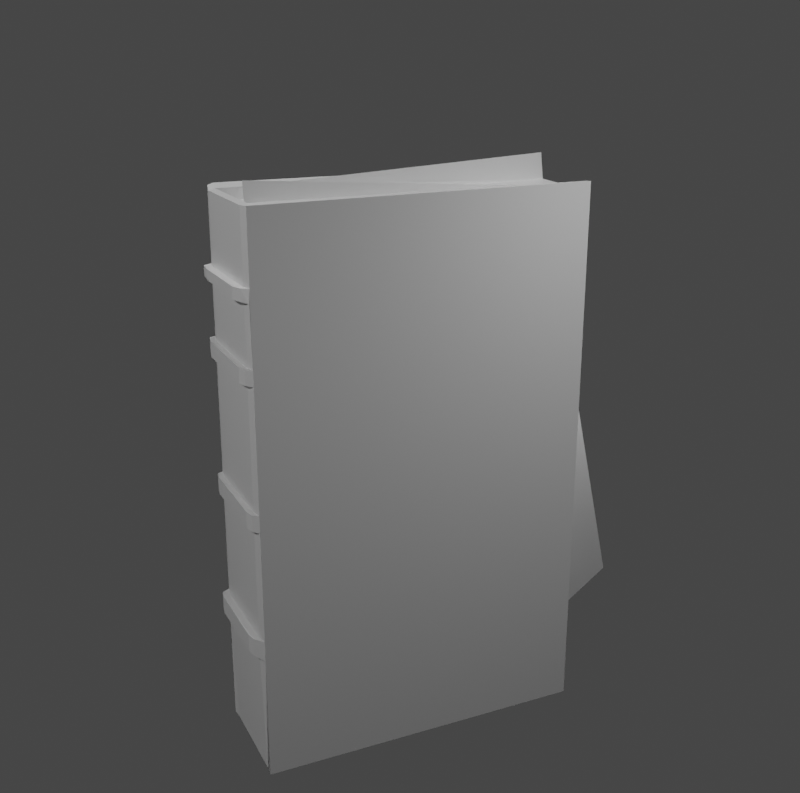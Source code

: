 # Source: closed_book1.blend  (saved by Blender 2.83.19; exported with 4.5.12 LTS)
import bpy
from mathutils import Matrix  # noqa: F401  (used for matrix-valued properties, if any)

bpy.ops.wm.read_factory_settings(use_empty=True)
scene = bpy.context.scene
scene.name = 'Scene'

# ---- collections
col_collection = bpy.data.collections.new('Collection'); scene.collection.children.link(col_collection)

# ---- materials (node trees are filled in below, after node groups)
mat_material = bpy.data.materials.new('Material')
mat_material.alpha_threshold = 0.0
mat_material.use_transparent_shadow = False
mat_material.line_color = (0.0, 0.0, 0.0, 1.0)

# ---- material node trees
mat_material.use_nodes = True; mat_material.node_tree.nodes.clear()
_N = mat_material.node_tree.nodes; _L = mat_material.node_tree.links
n0 = _N.new('ShaderNodeOutputMaterial'); n0.name = 'Material Output'; n0.location = (300, 300)
n1 = _N.new('ShaderNodeBsdfPrincipled'); n1.name = 'Principled BSDF'; n1.location = (10, 300)
n1.distribution = 'GGX'
n1.subsurface_method = 'BURLEY'
n1.inputs[2].default_value = 0.4
n1.inputs[3].default_value = 1.45
n1.inputs[27].default_value = (0.0, 0.0, 0.0, 1.0)
n1.inputs[28].default_value = 1.0
_L.new(n1.outputs[0], n0.inputs[0])
n0.is_active_output = True

# ---- world
world_world = bpy.data.worlds.new('World'); scene.world = world_world
world_world.use_nodes = True; world_world.node_tree.nodes.clear()
_N = world_world.node_tree.nodes; _L = world_world.node_tree.links
n0 = _N.new('ShaderNodeOutputWorld'); n0.name = 'World Output'; n0.location = (300, 300)
n1 = _N.new('ShaderNodeBackground'); n1.name = 'Background'; n1.location = (10, 300)
n1.inputs[0].default_value = (0.05088, 0.05088, 0.05088, 1.0)
_L.new(n1.outputs[0], n0.inputs[0])
n0.is_active_output = True
world_world.color = (0.05088, 0.05088, 0.05088)
world_world.use_sun_shadow = False
world_world.sun_shadow_jitter_overblur = 0.0

# ---- cameras
cam_camera = bpy.data.cameras.new('Camera')
cam_camera.clip_end = 100.0
cam_camera.ortho_scale = 7.314

# ---- lights
light_light = bpy.data.lights.new('Light', 'POINT')
light_light.transmission_factor = 0.0
light_light.energy = 1000.0
light_light.shadow_soft_size = 0.1
light_light.shadow_maximum_resolution = 0.006
light_light.use_absolute_resolution = True
light_area = bpy.data.lights.new('Area', 'AREA')
light_area.transmission_factor = 0.0
light_area.energy = 39.27
light_area.shadow_soft_size = 1.0
light_area.shadow_maximum_resolution = 0.006
light_area.use_absolute_resolution = True
light_area.size = 1.0
light_area.size_y = 1.0
light_point = bpy.data.lights.new('Point', 'POINT')
light_point.transmission_factor = 0.0
light_point.shadow_soft_size = 0.25
light_point.shadow_maximum_resolution = 0.006
light_point.use_absolute_resolution = True
light_point_001 = bpy.data.lights.new('Point.001', 'POINT')
light_point_001.transmission_factor = 0.0
light_point_001.shadow_soft_size = 0.25
light_point_001.shadow_maximum_resolution = 0.006
light_point_001.use_absolute_resolution = True
light_point_002 = bpy.data.lights.new('Point.002', 'POINT')
light_point_002.transmission_factor = 0.0
light_point_002.shadow_soft_size = 0.25
light_point_002.shadow_maximum_resolution = 0.006
light_point_002.use_absolute_resolution = True
light_point_003 = bpy.data.lights.new('Point.003', 'POINT')
light_point_003.transmission_factor = 0.0
light_point_003.shadow_soft_size = 0.25
light_point_003.shadow_maximum_resolution = 0.006
light_point_003.use_absolute_resolution = True
light_point_004 = bpy.data.lights.new('Point.004', 'POINT')
light_point_004.transmission_factor = 0.0
light_point_004.shadow_soft_size = 0.25
light_point_004.shadow_maximum_resolution = 0.006
light_point_004.use_absolute_resolution = True
light_sun = bpy.data.lights.new('Sun', 'SUN')
light_sun.transmission_factor = 0.0
light_sun.energy = 1.0
light_sun.shadow_soft_size = 0.125

# ---- meshes
me_cube = bpy.data.meshes.new('Cube')
me_cube.from_pydata([(7.1, 1.0, 1.0), (7.091, 1.018, -0.9998), (7.1, -1.0, 1.0), (7.09, -0.9881, -0.9903), (5.1, 1.0, 1.0), (5.109, 1.018, -0.9998), (5.1, -1.0, 1.0), (5.1, -1.0, -1.0), (5.1, -1.0, -1.0), (5.1, -1.0, 1.0), (7.1, -1.0, 1.0), (5.14, -0.9525, -0.9302), (5.123, -0.9693, 0.9724), (7.077, -0.9693, 0.9724), (7.082, 0.9819, 0.9732), (5.118, 0.9819, 0.9732), (5.426, 0.918, -0.9948), (7.32, 0.9854, 1.002), (7.32, 0.9854, -1.002), (7.243, -1.002, 1.002), (7.243, -1.002, -1.002), (4.867, 0.9869, -1.013), (4.976, -1.013, -1.013), (4.976, -1.013, 1.013), (4.867, 0.9869, 1.013), (7.077, -0.9693, 0.9724), (5.123, -0.9693, 0.9724), (7.082, 0.9819, 0.9732), (7.184, -0.9536, -0.935), (6.809, 0.911, -0.9978), (7.082, 1.037, 0.9944), (7.298, 1.023, 0.9965), (7.298, 1.023, -1.002), (4.889, 1.024, 1.007), (4.896, 1.023, -1.002), (5.118, 1.037, 0.9944), (4.889, 1.024, 0.7468), (5.118, 1.037, 0.7458), (7.298, 1.023, 0.7459), (7.082, 1.037, 0.7443), (4.889, 1.024, 0.4942), (5.118, 1.037, 0.4879), (4.889, 1.024, -0.005965), (5.118, 1.037, -0.00589), (4.889, 1.024, -0.4735), (5.118, 1.037, -0.4753), (4.889, 1.024, -0.5499), (5.118, 1.037, -0.5507), (4.889, 1.024, -0.07549), (5.118, 1.037, -0.07454), (4.889, 1.024, 0.4359), (5.118, 1.037, 0.4304), (4.889, 1.024, 0.7085), (5.118, 1.037, 0.708), (7.303, 1.03, 0.6995), (7.082, 1.037, 0.698), (7.298, 1.023, 0.4857), (7.082, 1.037, 0.4846), (7.298, 1.023, 0.4303), (7.082, 1.037, 0.4293), (7.298, 1.023, -0.00673), (7.082, 1.037, -0.006739), (7.298, 1.023, -0.06997), (7.082, 1.037, -0.06984), (7.298, 1.023, -0.4722), (7.082, 1.037, -0.4712), (7.298, 1.023, -0.5471), (7.082, 1.037, -0.546), (7.432, 0.9459, 0.9627), (7.432, 0.9459, -0.9627), (7.358, -0.9634, 0.9627), (7.358, -0.9634, -0.9627), (4.732, 0.959, -0.9852), (4.838, -0.9862, -0.9852), (4.838, -0.9862, 0.9852), (4.732, 0.959, 0.9852), (6.891, 1.079, 0.701), (6.891, 1.079, 0.7425), (5.286, 1.085, 0.745), (5.286, 1.085, 0.7078), (4.957, 1.073, 0.7442), (4.957, 1.073, 0.7094), (7.173, 1.061, 0.7442), (7.173, 1.061, 0.702), (4.913, 1.058, 0.4924), (5.128, 1.071, 0.4865), (4.913, 1.058, 0.4377), (5.128, 1.071, 0.4325), (6.973, 1.071, 0.4326), (6.973, 1.071, 0.4845), (7.176, 1.057, 0.4855), (7.176, 1.057, 0.4335), (4.923, 1.056, -0.007806), (5.137, 1.068, -0.007736), (4.923, 1.056, -0.07274), (5.137, 1.068, -0.07185), (6.971, 1.068, -0.06803), (6.971, 1.068, -0.009095), (7.173, 1.055, -0.009087), (7.173, 1.055, -0.06815), (4.967, 1.07, -0.4768), (5.169, 1.081, -0.4753), (4.967, 1.07, -0.5442), (5.169, 1.081, -0.5418), (6.9, 1.081, -0.5365), (6.9, 1.081, -0.4706), (7.091, 1.068, -0.4715), (7.091, 1.068, -0.5376)], [(26, 12), (25, 3), (45, 47), (43, 49), (41, 51), (37, 53), (59, 57), (63, 61), (67, 65), (55, 39)], [(5, 7, 22, 21), (7, 5, 16, 11), (1, 18, 17, 0), (3, 2, 10), (6, 7, 8, 9), (3, 10, 13), (9, 8, 11, 12), (4, 6, 12, 15), (2, 0, 14, 13), (17, 19, 70, 68), (3, 1, 18, 20), (0, 2, 19, 17), (2, 3, 20, 19), (24, 21, 72, 75), (6, 4, 24, 23), (4, 24, 21, 5), (7, 6, 23, 22), (17, 18, 32, 66, 64, 62, 60, 58, 56, 54, 38, 31), (13, 14, 27, 25), (0, 30, 35, 4), (21, 34, 5), (46, 47, 5, 34), (39, 30, 31, 38), (4, 35, 33, 24), (0, 17, 31, 30), (18, 1, 32), (24, 33, 36, 52, 40, 50, 42, 48, 44, 46, 34, 21), (33, 35, 37, 36), (52, 53, 41, 40), (50, 51, 43, 42), (48, 49, 45, 44), (64, 66, 107, 106), (62, 63, 96, 99), (57, 56, 90, 89), (77, 78, 37, 39), (57, 55, 54, 56), (40, 84, 86, 50), (61, 59, 58, 60), (61, 97, 93, 43), (65, 63, 62, 64), (45, 101, 100, 44), (1, 67, 66, 32), (50, 86, 87, 51), (61, 60, 98, 97), (66, 67, 104, 107), (69, 68, 70, 71), (18, 17, 68, 69), (20, 18, 69, 71), (19, 20, 71, 70), (73, 74, 75, 72), (21, 22, 73, 72), (23, 24, 75, 74), (22, 23, 74, 73), (37, 78, 80, 36), (77, 39, 38, 82), (54, 55, 76, 83), (82, 38, 54, 83), (52, 36, 80, 81), (53, 79, 76, 55), (76, 77, 82, 83), (76, 79, 78, 77), (80, 78, 79, 81), (53, 52, 81, 79), (84, 85, 87, 86), (88, 89, 90, 91), (85, 89, 88, 87), (41, 85, 84, 40), (57, 89, 85, 41), (58, 59, 88, 91), (56, 58, 91, 90), (51, 87, 88, 59), (92, 93, 95, 94), (96, 97, 98, 99), (93, 97, 96, 95), (60, 62, 99, 98), (43, 93, 92, 42), (49, 95, 96, 63), (48, 94, 95, 49), (42, 92, 94, 48), (100, 101, 103, 102), (104, 105, 106, 107), (101, 105, 104, 103), (65, 105, 101, 45), (46, 102, 103, 47), (44, 100, 102, 46), (47, 103, 104, 67), (65, 64, 106, 105), (67, 1, 5, 47), (49, 63, 65, 45), (51, 59, 61, 43), (53, 55, 57, 41), (39, 37, 35, 30), (1, 3, 28, 29), (16, 5, 1, 29), (11, 16, 29, 28), (11, 28, 25, 26), (27, 15, 26, 25)])
_uv = me_cube.uv_layers.new(name='UVMap')
_uv.uv.foreach_set('vector', [0.375, 0.25, 0.375, 0.0, 0.375, 0.0, 0.375, 0.25, 0.375, 0.0, 0.375, 0.25, 0.375, 0.25, 0.375, 0.0, 0.375, 0.5, 0.375, 0.5, 0.625, 0.5, 0.625, 0.5, 0.375, 0.75, 0.625, 0.75, 0.625, 0.75, 0.625, 0.0, 0.375, 0.0, 0.375, 0.0, 0.625, 0.0, 0.375, 0.75, 0.625, 0.75, 0.625, 0.75, 0.625, 0.0, 0.375, 0.0, 0.375, 0.0, 0.625, 0.0, 0.625, 0.25, 0.625, 0.0, 0.625, 0.0, 0.625, 0.25, 0.625, 0.75, 0.625, 0.5, 0.625, 0.5, 0.625, 0.75, 0.625, 0.5, 0.625, 0.75, 0.625, 0.75, 0.625, 0.5, 0.375, 0.75, 0.375, 0.5, 0.375, 0.5, 0.375, 0.75, 0.625, 0.5, 0.625, 0.75, 0.625, 0.75, 0.625, 0.5, 0.625, 0.75, 0.375, 0.75, 0.375, 0.75, 0.625, 0.75, 0.625, 0.25, 0.375, 0.25, 0.375, 0.25, 0.625, 0.25, 0.625, 0.0, 0.625, 0.25, 0.625, 0.25, 0.625, 0.0, 0.625, 0.25, 0.625, 0.25, 0.375, 0.25, 0.375, 0.25, 0.375, 0.0, 0.625, 0.0, 0.625, 0.0, 0.375, 0.0, 0.625, 0.5, 0.375, 0.5, 0.375, 0.5, 0.4324, 0.5, 0.442, 0.5, 0.4925, 0.5, 0.5006, 0.5, 0.5559, 0.5, 0.5629, 0.5, 0.5889, 0.5, 0.5948, 0.5, 0.625, 0.5, 0.625, 0.75, 0.625, 0.5, 0.625, 0.5, 0.625, 0.75, 0.625, 0.5, 0.625, 0.5, 0.0, 0.0, 0.625, 0.25, 0.375, 0.25, 0.375, 0.25, 0.375, 0.25, 0.0, 0.0, 0.0, 0.0, 0.0, 0.0, 0.0, 0.0, 0.0, 0.0, 0.0, 0.0, 0.0, 0.0, 0.0, 0.0, 0.625, 0.25, 0.625, 0.25, 0.625, 0.25, 0.625, 0.25, 0.625, 0.5, 0.625, 0.5, 0.625, 0.5, 0.625, 0.5, 0.375, 0.5, 0.375, 0.5, 0.375, 0.5, 0.625, 0.25, 0.625, 0.25, 0.5951, 0.25, 0.5903, 0.25, 0.5621, 0.25, 0.5548, 0.25, 0.4993, 0.25, 0.4905, 0.25, 0.4405, 0.25, 0.4309, 0.25, 0.375, 0.25, 0.375, 0.25, 0.0, 0.0, 0.0, 0.0, 0.0, 0.0, 0.0, 0.0, 0.0, 0.0, 0.0, 0.0, 0.0, 0.0, 0.0, 0.0, 0.0, 0.0, 0.0, 0.0, 0.0, 0.0, 0.0, 0.0, 0.0, 0.0, 0.0, 0.0, 0.0, 0.0, 0.0, 0.0, 0.442, 0.5, 0.4324, 0.5, 0.4324, 0.5, 0.442, 0.5, 0.0, 0.0, 0.0, 0.0, 0.0, 0.0, 0.0, 0.0, 0.0, 0.0, 0.0, 0.0, 0.0, 0.0, 0.0, 0.0, 0.0, 0.0, 0.0, 0.0, 0.0, 0.0, 0.0, 0.0, 0.0, 0.0, 0.0, 0.0, 0.0, 0.0, 0.0, 0.0, 0.5621, 0.25, 0.5621, 0.25, 0.5548, 0.25, 0.5548, 0.25, 0.0, 0.0, 0.0, 0.0, 0.0, 0.0, 0.0, 0.0, 0.0, 0.0, 0.0, 0.0, 0.0, 0.0, 0.0, 0.0, 0.0, 0.0, 0.0, 0.0, 0.0, 0.0, 0.0, 0.0, 0.0, 0.0, 0.0, 0.0, 0.0, 0.0, 0.0, 0.0, 0.0, 0.0, 0.0, 0.0, 0.0, 0.0, 0.0, 0.0, 0.0, 0.0, 0.0, 0.0, 0.0, 0.0, 0.0, 0.0, 0.0, 0.0, 0.0, 0.0, 0.0, 0.0, 0.0, 0.0, 0.0, 0.0, 0.0, 0.0, 0.0, 0.0, 0.0, 0.0, 0.375, 0.5, 0.625, 0.5, 0.625, 0.75, 0.375, 0.75, 0.375, 0.5, 0.625, 0.5, 0.625, 0.5, 0.375, 0.5, 0.375, 0.75, 0.375, 0.5, 0.375, 0.5, 0.375, 0.75, 0.625, 0.75, 0.375, 0.75, 0.375, 0.75, 0.625, 0.75, 0.375, 0.0, 0.625, 0.0, 0.625, 0.25, 0.375, 0.25, 0.375, 0.25, 0.375, 0.0, 0.375, 0.0, 0.375, 0.25, 0.625, 0.0, 0.625, 0.25, 0.625, 0.25, 0.625, 0.0, 0.375, 0.0, 0.625, 0.0, 0.625, 0.0, 0.375, 0.0, 0.0, 0.0, 0.0, 0.0, 0.0, 0.0, 0.5951, 0.25, 0.0, 0.0, 0.0, 0.0, 0.0, 0.0, 0.0, 0.0, 0.0, 0.0, 0.0, 0.0, 0.0, 0.0, 0.0, 0.0, 0.0, 0.0, 0.0, 0.0, 0.0, 0.0, 0.0, 0.0, 0.5903, 0.25, 0.5951, 0.25, 0.0, 0.0, 0.0, 0.0, 0.0, 0.0, 0.0, 0.0, 0.0, 0.0, 0.0, 0.0, 0.0, 0.0, 0.0, 0.0, 0.0, 0.0, 0.0, 0.0, 0.0, 0.0, 0.0, 0.0, 0.0, 0.0, 0.0, 0.0, 0.0, 0.0, 0.0, 0.0, 0.0, 0.0, 0.0, 0.0, 0.0, 0.0, 0.5903, 0.25, 0.0, 0.0, 0.0, 0.0, 0.0, 0.0, 0.0, 0.0, 0.0, 0.0, 0.0, 0.0, 0.0, 0.0, 0.0, 0.0, 0.0, 0.0, 0.0, 0.0, 0.0, 0.0, 0.0, 0.0, 0.0, 0.0, 0.0, 0.0, 0.0, 0.0, 0.0, 0.0, 0.0, 0.0, 0.0, 0.0, 0.0, 0.0, 0.0, 0.0, 0.0, 0.0, 0.0, 0.0, 0.0, 0.0, 0.0, 0.0, 0.0, 0.0, 0.0, 0.0, 0.5629, 0.5, 0.5559, 0.5, 0.5559, 0.5, 0.5629, 0.5, 0.0, 0.0, 0.0, 0.0, 0.0, 0.0, 0.0, 0.0, 0.0, 0.0, 0.0, 0.0, 0.0, 0.0, 0.0, 0.0, 0.0, 0.0, 0.0, 0.0, 0.0, 0.0, 0.0, 0.0, 0.0, 0.0, 0.0, 0.0, 0.0, 0.0, 0.0, 0.0, 0.5006, 0.5, 0.4925, 0.5, 0.4925, 0.5, 0.5006, 0.5, 0.0, 0.0, 0.0, 0.0, 0.0, 0.0, 0.0, 0.0, 0.0, 0.0, 0.0, 0.0, 0.0, 0.0, 0.0, 0.0, 0.0, 0.0, 0.0, 0.0, 0.0, 0.0, 0.0, 0.0, 0.4993, 0.25, 0.4993, 0.25, 0.4905, 0.25, 0.4905, 0.25, 0.0, 0.0, 0.0, 0.0, 0.0, 0.0, 0.0, 0.0, 0.0, 0.0, 0.0, 0.0, 0.0, 0.0, 0.0, 0.0, 0.4405, 0.25, 0.0, 0.0, 0.0, 0.0, 0.4309, 0.25, 0.0, 0.0, 0.0, 0.0, 0.0, 0.0, 0.0, 0.0, 0.0, 0.0, 0.0, 0.0, 0.0, 0.0, 0.0, 0.0, 0.4405, 0.25, 0.4405, 0.25, 0.4309, 0.25, 0.4309, 0.25, 0.0, 0.0, 0.0, 0.0, 0.0, 0.0, 0.0, 0.0, 0.0, 0.0, 0.0, 0.0, 0.0, 0.0, 0.0, 0.0, 0.0, 0.0, 0.0, 0.0, 0.0, 0.0, 0.0, 0.0, 0.0, 0.0, 0.0, 0.0, 0.0, 0.0, 0.0, 0.0, 0.0, 0.0, 0.0, 0.0, 0.0, 0.0, 0.0, 0.0, 0.0, 0.0, 0.0, 0.0, 0.0, 0.0, 0.0, 0.0, 0.0, 0.0, 0.0, 0.0, 0.0, 0.0, 0.625, 0.5, 0.0, 0.0, 0.0, 0.0, 0.0, 0.0, 0.0, 0.0, 0.125, 0.5, 0.0, 0.0, 0.0, 0.0, 0.3295, 0.5, 0.375, 0.0, 0.125, 0.5, 0.0, 0.0, 0.0, 0.0, 0.375, 0.0, 0.0, 0.0, 0.0, 0.0, 0.0, 0.0, 0.625, 0.5, 0.0, 0.0, 0.0, 0.0, 0.0, 0.0])
me_cube.materials.append(mat_material)
me_cube.use_remesh_preserve_volume = False
me_cube.use_remesh_preserve_attributes = False
me_cube.use_mirror_vertex_groups = False
me_cube.update()
me_cube_001 = bpy.data.meshes.new('Cube.001')
me_cube_001.from_pydata([(6.548, 1.391, 0.9562), (5.645, 1.391, 0.9562), (5.645, -2.592, 0.9562), (5.645, -2.538, -0.9352), (5.645, -2.592, 0.9562), (5.656, -2.531, 0.9301), (5.654, 1.355, 0.9309), (5.793, 1.227, -0.9303), (6.648, 1.362, 0.9583), (6.648, 1.362, -0.9373), (6.613, -2.596, 0.9583), (6.613, -2.596, -0.9373), (5.54, 1.365, -0.9473), (5.589, -2.618, -0.9473), (5.589, -2.618, 0.9683), (5.54, 1.365, 0.9683), (5.656, -2.531, 0.9301), (6.372, -2.531, 0.9324), (6.484, -2.51, -0.8457), (5.895, 1.355, 0.9309), (6.379, 1.355, 0.9309), (6.417, 1.213, -0.9331), (5.895, 1.355, 0.9309), (6.54, 1.464, 0.9509), (6.638, 1.453, 0.9529), (6.638, 1.436, -0.9368), (5.55, 1.456, 0.9627), (5.554, 1.436, -0.9374), (5.654, 1.464, 0.9509), (6.943, 1.186, 0.8742), (6.908, 1.186, -0.8532), (6.911, -2.422, 0.8742), (6.903, -2.418, -0.8595), (5.479, 1.309, -0.9212), (5.527, -2.565, -0.9212), (5.527, -2.565, 0.9422), (5.479, 1.309, 0.9422), (7.662, -0.5604, 0.03561)], [(3, 4), (2, 4), (4, 5), (16, 6)], [(25, 24, 8, 9), (1, 2, 5, 6), (8, 10, 31, 29), (15, 12, 33, 36), (2, 1, 15, 14), (27, 12, 15, 26), (0, 23, 28, 1), (1, 28, 26, 15), (0, 8, 24, 23), (25, 27, 28, 23), (31, 37, 29), (9, 8, 29, 30), (11, 9, 30, 32), (10, 11, 32, 31), (34, 35, 36, 33), (12, 13, 34, 33), (14, 15, 36, 35), (13, 14, 35, 34), (22, 16, 17, 20), (7, 21, 18, 3), (30, 29, 37), (30, 37, 32), (32, 37, 31), (25, 9, 12, 27), (18, 17, 16, 3), (7, 3, 5, 16, 19, 22), (7, 22, 20, 21), (28, 27, 26)])
_uv = me_cube_001.uv_layers.new(name='UVMap')
_uv.uv.foreach_set('vector', [0.0, 0.0, 0.625, 0.5, 0.625, 0.5, 0.375, 0.5, 0.625, 0.25, 0.625, 0.0, 0.625, 0.0, 0.625, 0.25, 0.625, 0.5, 0.625, 0.75, 0.625, 0.75, 0.625, 0.5, 0.625, 0.25, 0.375, 0.25, 0.375, 0.25, 0.625, 0.25, 0.625, 0.0, 0.625, 0.25, 0.625, 0.25, 0.625, 0.0, 0.0, 0.0, 0.375, 0.25, 0.625, 0.25, 0.625, 0.25, 0.625, 0.5, 0.625, 0.5, 0.0, 0.0, 0.625, 0.25, 0.625, 0.25, 0.625, 0.25, 0.625, 0.25, 0.625, 0.25, 0.625, 0.5, 0.625, 0.5, 0.625, 0.5, 0.625, 0.5, 0.0, 0.0, 0.0, 0.0, 0.0, 0.0, 0.625, 0.5, 0.625, 0.75, 0.0, 0.0, 0.625, 0.5, 0.375, 0.5, 0.625, 0.5, 0.625, 0.5, 0.375, 0.5, 0.375, 0.75, 0.375, 0.5, 0.375, 0.5, 0.375, 0.75, 0.625, 0.75, 0.375, 0.75, 0.375, 0.75, 0.625, 0.75, 0.375, 0.0, 0.625, 0.0, 0.625, 0.25, 0.375, 0.25, 0.375, 0.25, 0.375, 0.0, 0.375, 0.0, 0.375, 0.25, 0.625, 0.0, 0.625, 0.25, 0.625, 0.25, 0.625, 0.0, 0.375, 0.0, 0.625, 0.0, 0.625, 0.0, 0.375, 0.0, 0.0, 0.0, 0.0, 0.0, 0.0, 0.0, 0.0, 0.0, 0.0, 0.0, 0.0, 0.0, 0.0, 0.0, 0.0, 0.0, 0.375, 0.5, 0.625, 0.5, 0.0, 0.0, 0.375, 0.5, 0.0, 0.0, 0.375, 0.75, 0.375, 0.75, 0.0, 0.0, 0.625, 0.75, 0.0, 0.0, 0.375, 0.5, 0.375, 0.25, 0.0, 0.0, 0.0, 0.0, 0.0, 0.0, 0.0, 0.0, 0.0, 0.0, 0.0, 0.0, 0.0, 0.0, 0.0, 0.0, 0.0, 0.0, 0.0, 0.0, 0.0, 0.0, 0.0, 0.0, 0.0, 0.0, 0.0, 0.0, 0.0, 0.0, 0.0, 0.0, 0.0, 0.0, 0.625, 0.25])
me_cube_001.materials.append(mat_material)
me_cube_001.use_remesh_preserve_volume = False
me_cube_001.use_remesh_preserve_attributes = False
me_cube_001.use_mirror_vertex_groups = False
me_cube_001.update()
me_cube_002 = bpy.data.meshes.new('Cube.002')
me_cube_002.from_pydata([(7.1, 1.0, 1.0), (7.091, 1.018, -0.9998), (7.1, -1.0, 1.0), (7.09, -0.9881, -0.9903), (5.1, 1.0, 1.0), (5.109, 1.018, -0.9998), (5.1, -1.0, 1.0), (5.1, -1.0, -1.0), (5.1, -1.0, -1.0), (5.1, -1.0, 1.0), (7.1, -1.0, 1.0), (5.14, -0.9525, -0.9302), (5.123, -0.9693, 0.9724), (7.077, -0.9693, 0.9724), (7.082, 0.9819, 0.9732), (5.118, 0.9819, 0.9732), (5.426, 0.918, -0.9948), (7.32, 0.9854, 1.002), (7.32, 0.9854, -1.002), (7.243, -1.002, 1.002), (7.243, -1.002, -1.002), (4.867, 0.9869, -1.013), (4.976, -1.013, -1.013), (4.976, -1.013, 1.013), (4.867, 0.9869, 1.013), (7.077, -0.9693, 0.9724), (5.123, -0.9693, 0.9724), (7.082, 0.9819, 0.9732), (6.71, -0.9692, 0.9748), (5.664, -0.9525, -0.9302), (6.958, -0.9476, -0.9419), (5.654, 0.9819, 0.9732), (6.725, 0.9819, 0.9732), (6.809, 0.911, -0.9978), (5.622, -0.9769, 0.9776), (5.654, 0.9819, 0.9732), (6.725, 0.9819, 0.9732), (7.082, 1.037, 0.9944), (7.298, 1.023, 0.9965), (7.298, 1.023, -1.002), (4.889, 1.024, 1.007), (4.896, 1.023, -1.002), (5.118, 1.037, 0.9944), (4.889, 1.024, 0.7468), (5.118, 1.037, 0.7458), (7.298, 1.023, 0.7459), (7.082, 1.037, 0.7443), (4.889, 1.024, 0.4942), (5.118, 1.037, 0.4879), (4.889, 1.024, -0.005965), (5.118, 1.037, -0.00589), (4.889, 1.024, -0.4735), (5.118, 1.037, -0.4753), (4.889, 1.024, -0.5499), (5.118, 1.037, -0.5507), (4.889, 1.024, -0.07549), (5.118, 1.037, -0.07454), (4.889, 1.024, 0.4359), (5.118, 1.037, 0.4304), (4.889, 1.024, 0.7085), (5.118, 1.037, 0.708), (7.303, 1.03, 0.6995), (7.082, 1.037, 0.698), (7.298, 1.023, 0.4857), (7.082, 1.037, 0.4846), (7.298, 1.023, 0.4303), (7.082, 1.037, 0.4293), (7.298, 1.023, -0.00673), (7.082, 1.037, -0.006739), (7.298, 1.023, -0.06997), (7.082, 1.037, -0.06984), (7.298, 1.023, -0.4722), (7.082, 1.037, -0.4712), (7.298, 1.023, -0.5471), (7.082, 1.037, -0.546), (7.428, 0.835, 0.8509), (7.428, 0.835, -0.8509), (7.362, -0.8525, 0.8509), (7.362, -0.8525, -0.8509), (4.735, 0.9069, -0.9324), (4.836, -0.934, -0.9324), (4.836, -0.934, 0.9324), (4.735, 0.9069, 0.9324), (6.891, 1.079, 0.701), (6.891, 1.079, 0.7425), (5.286, 1.085, 0.745), (5.286, 1.085, 0.7078), (4.957, 1.073, 0.7442), (4.957, 1.073, 0.7094), (7.173, 1.061, 0.7442), (7.173, 1.061, 0.702), (4.913, 1.058, 0.4924), (5.128, 1.071, 0.4865), (4.913, 1.058, 0.4377), (5.128, 1.071, 0.4325), (6.973, 1.071, 0.4326), (6.973, 1.071, 0.4845), (7.176, 1.057, 0.4855), (7.176, 1.057, 0.4335), (4.923, 1.056, -0.007806), (5.137, 1.068, -0.007736), (4.923, 1.056, -0.07274), (5.137, 1.068, -0.07185), (6.971, 1.068, -0.06803), (6.971, 1.068, -0.009095), (7.173, 1.055, -0.009087), (7.173, 1.055, -0.06815), (4.967, 1.07, -0.4768), (5.169, 1.081, -0.4753), (4.967, 1.07, -0.5442), (5.169, 1.081, -0.5418), (6.9, 1.081, -0.5365), (6.9, 1.081, -0.4706), (7.091, 1.068, -0.4715), (7.091, 1.068, -0.5376), (6.679, 0.9822, 0.9828), (5.654, 0.9819, 0.9732), (5.616, 0.9817, 1.009), (5.605, -1.093, -0.966)], [(26, 12), (32, 36), (31, 35), (52, 54), (50, 56), (48, 58), (44, 60), (66, 64), (70, 68), (74, 72), (62, 46), (35, 116)], [(5, 7, 22, 21), (7, 5, 16, 11), (1, 18, 17, 0), (3, 2, 10), (6, 7, 8, 9), (3, 10, 13), (9, 8, 11, 12), (4, 6, 12, 15), (2, 0, 14, 13), (17, 19, 77, 75), (3, 1, 18, 20), (0, 2, 19, 17), (2, 3, 20, 19), (24, 21, 79, 82), (6, 4, 24, 23), (4, 24, 21, 5), (7, 6, 23, 22), (17, 18, 39, 73, 71, 69, 67, 65, 63, 61, 45, 38), (13, 14, 27, 25), (15, 26, 34, 116), (34, 118, 29), (0, 37, 42, 4), (25, 28, 30, 3), (25, 27, 36, 28), (30, 28, 34, 29), (29, 34, 26, 11), (21, 41, 5), (53, 54, 5, 41), (46, 37, 38, 45), (4, 42, 40, 24), (0, 17, 38, 37), (18, 1, 39), (24, 40, 43, 59, 47, 57, 49, 55, 51, 53, 41, 21), (40, 42, 44, 43), (59, 60, 48, 47), (57, 58, 50, 49), (55, 56, 52, 51), (71, 73, 114, 113), (69, 70, 103, 106), (64, 63, 97, 96), (84, 85, 44, 46), (64, 62, 61, 63), (47, 91, 93, 57), (68, 66, 65, 67), (68, 104, 100, 50), (72, 70, 69, 71), (52, 108, 107, 51), (1, 74, 73, 39), (57, 93, 94, 58), (68, 67, 105, 104), (73, 74, 111, 114), (76, 75, 77, 78), (18, 17, 75, 76), (20, 18, 76, 78), (19, 20, 78, 77), (80, 81, 82, 79), (21, 22, 80, 79), (23, 24, 82, 81), (22, 23, 81, 80), (44, 85, 87, 43), (84, 46, 45, 89), (61, 62, 83, 90), (89, 45, 61, 90), (59, 43, 87, 88), (60, 86, 83, 62), (83, 84, 89, 90), (83, 86, 85, 84), (87, 85, 86, 88), (60, 59, 88, 86), (91, 92, 94, 93), (95, 96, 97, 98), (92, 96, 95, 94), (48, 92, 91, 47), (64, 96, 92, 48), (65, 66, 95, 98), (63, 65, 98, 97), (58, 94, 95, 66), (99, 100, 102, 101), (103, 104, 105, 106), (100, 104, 103, 102), (67, 69, 106, 105), (50, 100, 99, 49), (56, 102, 103, 70), (55, 101, 102, 56), (49, 99, 101, 55), (107, 108, 110, 109), (111, 112, 113, 114), (108, 112, 111, 110), (72, 112, 108, 52), (53, 109, 110, 54), (51, 107, 109, 53), (54, 110, 111, 74), (72, 71, 113, 112), (36, 115, 28), (35, 34, 117), (74, 1, 5, 54), (56, 70, 72, 52), (58, 66, 68, 50), (60, 62, 64, 48), (46, 44, 42, 37), (34, 28, 36, 116), (1, 3, 30, 33), (16, 33, 30, 29, 11), (16, 5, 1, 33)])
_uv = me_cube_002.uv_layers.new(name='UVMap')
_uv.uv.foreach_set('vector', [0.375, 0.25, 0.375, 0.0, 0.375, 0.0, 0.375, 0.25, 0.375, 0.0, 0.375, 0.25, 0.375, 0.25, 0.375, 0.0, 0.375, 0.5, 0.375, 0.5, 0.625, 0.5, 0.625, 0.5, 0.375, 0.75, 0.625, 0.75, 0.625, 0.75, 0.625, 0.0, 0.375, 0.0, 0.375, 0.0, 0.625, 0.0, 0.375, 0.75, 0.625, 0.75, 0.625, 0.75, 0.625, 0.0, 0.375, 0.0, 0.375, 0.0, 0.625, 0.0, 0.625, 0.25, 0.625, 0.0, 0.625, 0.0, 0.625, 0.25, 0.625, 0.75, 0.625, 0.5, 0.625, 0.5, 0.625, 0.75, 0.625, 0.5, 0.625, 0.75, 0.625, 0.75, 0.625, 0.5, 0.375, 0.75, 0.375, 0.5, 0.375, 0.5, 0.375, 0.75, 0.625, 0.5, 0.625, 0.75, 0.625, 0.75, 0.625, 0.5, 0.625, 0.75, 0.375, 0.75, 0.375, 0.75, 0.625, 0.75, 0.625, 0.25, 0.375, 0.25, 0.375, 0.25, 0.625, 0.25, 0.625, 0.0, 0.625, 0.25, 0.625, 0.25, 0.625, 0.0, 0.625, 0.25, 0.625, 0.25, 0.375, 0.25, 0.375, 0.25, 0.375, 0.0, 0.625, 0.0, 0.625, 0.0, 0.375, 0.0, 0.625, 0.5, 0.375, 0.5, 0.375, 0.5, 0.4324, 0.5, 0.442, 0.5, 0.4925, 0.5, 0.5006, 0.5, 0.5559, 0.5, 0.5629, 0.5, 0.5889, 0.5, 0.5948, 0.5, 0.625, 0.5, 0.625, 0.75, 0.625, 0.5, 0.625, 0.5, 0.625, 0.75, 0.0, 0.0, 0.0, 0.0, 0.0, 0.0, 0.0, 0.0, 0.0, 0.0, 0.0, 0.0, 0.0, 0.0, 0.625, 0.5, 0.625, 0.5, 0.0, 0.0, 0.625, 0.25, 0.0, 0.0, 0.0, 0.0, 0.0, 0.0, 0.0, 0.0, 0.625, 0.75, 0.625, 0.5, 0.6705, 0.5, 0.6705, 0.75, 0.0, 0.0, 0.0, 0.0, 0.0, 0.0, 0.0, 0.0, 0.0, 0.0, 0.0, 0.0, 0.0, 0.0, 0.0, 0.0, 0.375, 0.25, 0.375, 0.25, 0.375, 0.25, 0.0, 0.0, 0.0, 0.0, 0.0, 0.0, 0.0, 0.0, 0.0, 0.0, 0.0, 0.0, 0.0, 0.0, 0.0, 0.0, 0.625, 0.25, 0.625, 0.25, 0.625, 0.25, 0.625, 0.25, 0.625, 0.5, 0.625, 0.5, 0.625, 0.5, 0.625, 0.5, 0.375, 0.5, 0.375, 0.5, 0.375, 0.5, 0.625, 0.25, 0.625, 0.25, 0.5951, 0.25, 0.5903, 0.25, 0.5621, 0.25, 0.5548, 0.25, 0.4993, 0.25, 0.4905, 0.25, 0.4405, 0.25, 0.4309, 0.25, 0.375, 0.25, 0.375, 0.25, 0.0, 0.0, 0.0, 0.0, 0.0, 0.0, 0.0, 0.0, 0.0, 0.0, 0.0, 0.0, 0.0, 0.0, 0.0, 0.0, 0.0, 0.0, 0.0, 0.0, 0.0, 0.0, 0.0, 0.0, 0.0, 0.0, 0.0, 0.0, 0.0, 0.0, 0.0, 0.0, 0.442, 0.5, 0.4324, 0.5, 0.4324, 0.5, 0.442, 0.5, 0.0, 0.0, 0.0, 0.0, 0.0, 0.0, 0.0, 0.0, 0.0, 0.0, 0.0, 0.0, 0.0, 0.0, 0.0, 0.0, 0.0, 0.0, 0.0, 0.0, 0.0, 0.0, 0.0, 0.0, 0.0, 0.0, 0.0, 0.0, 0.0, 0.0, 0.0, 0.0, 0.5621, 0.25, 0.5621, 0.25, 0.5548, 0.25, 0.5548, 0.25, 0.0, 0.0, 0.0, 0.0, 0.0, 0.0, 0.0, 0.0, 0.0, 0.0, 0.0, 0.0, 0.0, 0.0, 0.0, 0.0, 0.0, 0.0, 0.0, 0.0, 0.0, 0.0, 0.0, 0.0, 0.0, 0.0, 0.0, 0.0, 0.0, 0.0, 0.0, 0.0, 0.0, 0.0, 0.0, 0.0, 0.0, 0.0, 0.0, 0.0, 0.0, 0.0, 0.0, 0.0, 0.0, 0.0, 0.0, 0.0, 0.0, 0.0, 0.0, 0.0, 0.0, 0.0, 0.0, 0.0, 0.0, 0.0, 0.0, 0.0, 0.0, 0.0, 0.0, 0.0, 0.375, 0.5, 0.625, 0.5, 0.625, 0.75, 0.375, 0.75, 0.375, 0.5, 0.625, 0.5, 0.625, 0.5, 0.375, 0.5, 0.375, 0.75, 0.375, 0.5, 0.375, 0.5, 0.375, 0.75, 0.625, 0.75, 0.375, 0.75, 0.375, 0.75, 0.625, 0.75, 0.375, 0.0, 0.625, 0.0, 0.625, 0.25, 0.375, 0.25, 0.375, 0.25, 0.375, 0.0, 0.375, 0.0, 0.375, 0.25, 0.625, 0.0, 0.625, 0.25, 0.625, 0.25, 0.625, 0.0, 0.375, 0.0, 0.625, 0.0, 0.625, 0.0, 0.375, 0.0, 0.0, 0.0, 0.0, 0.0, 0.0, 0.0, 0.5951, 0.25, 0.0, 0.0, 0.0, 0.0, 0.0, 0.0, 0.0, 0.0, 0.0, 0.0, 0.0, 0.0, 0.0, 0.0, 0.0, 0.0, 0.0, 0.0, 0.0, 0.0, 0.0, 0.0, 0.0, 0.0, 0.5903, 0.25, 0.5951, 0.25, 0.0, 0.0, 0.0, 0.0, 0.0, 0.0, 0.0, 0.0, 0.0, 0.0, 0.0, 0.0, 0.0, 0.0, 0.0, 0.0, 0.0, 0.0, 0.0, 0.0, 0.0, 0.0, 0.0, 0.0, 0.0, 0.0, 0.0, 0.0, 0.0, 0.0, 0.0, 0.0, 0.0, 0.0, 0.0, 0.0, 0.0, 0.0, 0.5903, 0.25, 0.0, 0.0, 0.0, 0.0, 0.0, 0.0, 0.0, 0.0, 0.0, 0.0, 0.0, 0.0, 0.0, 0.0, 0.0, 0.0, 0.0, 0.0, 0.0, 0.0, 0.0, 0.0, 0.0, 0.0, 0.0, 0.0, 0.0, 0.0, 0.0, 0.0, 0.0, 0.0, 0.0, 0.0, 0.0, 0.0, 0.0, 0.0, 0.0, 0.0, 0.0, 0.0, 0.0, 0.0, 0.0, 0.0, 0.0, 0.0, 0.0, 0.0, 0.0, 0.0, 0.5629, 0.5, 0.5559, 0.5, 0.5559, 0.5, 0.5629, 0.5, 0.0, 0.0, 0.0, 0.0, 0.0, 0.0, 0.0, 0.0, 0.0, 0.0, 0.0, 0.0, 0.0, 0.0, 0.0, 0.0, 0.0, 0.0, 0.0, 0.0, 0.0, 0.0, 0.0, 0.0, 0.0, 0.0, 0.0, 0.0, 0.0, 0.0, 0.0, 0.0, 0.5006, 0.5, 0.4925, 0.5, 0.4925, 0.5, 0.5006, 0.5, 0.0, 0.0, 0.0, 0.0, 0.0, 0.0, 0.0, 0.0, 0.0, 0.0, 0.0, 0.0, 0.0, 0.0, 0.0, 0.0, 0.0, 0.0, 0.0, 0.0, 0.0, 0.0, 0.0, 0.0, 0.4993, 0.25, 0.4993, 0.25, 0.4905, 0.25, 0.4905, 0.25, 0.0, 0.0, 0.0, 0.0, 0.0, 0.0, 0.0, 0.0, 0.0, 0.0, 0.0, 0.0, 0.0, 0.0, 0.0, 0.0, 0.4405, 0.25, 0.0, 0.0, 0.0, 0.0, 0.4309, 0.25, 0.0, 0.0, 0.0, 0.0, 0.0, 0.0, 0.0, 0.0, 0.0, 0.0, 0.0, 0.0, 0.0, 0.0, 0.0, 0.0, 0.4405, 0.25, 0.4405, 0.25, 0.4309, 0.25, 0.4309, 0.25, 0.0, 0.0, 0.0, 0.0, 0.0, 0.0, 0.0, 0.0, 0.0, 0.0, 0.0, 0.0, 0.0, 0.0, 0.0, 0.0, 0.6705, 0.5, 0.6705, 0.5, 0.6705, 0.75, 0.8068, 0.5, 0.8068, 0.75, 0.8068, 0.5, 0.0, 0.0, 0.0, 0.0, 0.0, 0.0, 0.0, 0.0, 0.0, 0.0, 0.0, 0.0, 0.0, 0.0, 0.0, 0.0, 0.0, 0.0, 0.0, 0.0, 0.0, 0.0, 0.0, 0.0, 0.0, 0.0, 0.0, 0.0, 0.0, 0.0, 0.0, 0.0, 0.0, 0.0, 0.0, 0.0, 0.0, 0.0, 0.625, 0.5, 0.0, 0.0, 0.0, 0.0, 0.0, 0.0, 0.0, 0.0, 0.0, 0.0, 0.0, 0.0, 0.0, 0.0, 0.0, 0.0, 0.125, 0.5, 0.3295, 0.5, 0.0, 0.0, 0.0, 0.0, 0.0, 0.0, 0.125, 0.5, 0.0, 0.0, 0.0, 0.0, 0.3295, 0.5])
me_cube_002.materials.append(mat_material)
me_cube_002.use_remesh_preserve_volume = False
me_cube_002.use_remesh_preserve_attributes = False
me_cube_002.use_mirror_vertex_groups = False
me_cube_002.update()
me_cube_003 = bpy.data.meshes.new('Cube.003')
me_cube_003.from_pydata([(0.2007, -1.16, 8.67), (0.2007, -0.6552, 8.67), (0.5848, -1.617, 9.64), (0.5848, -1.112, 9.64), (0.2007, -0.6552, 9.332), (0.2007, -1.16, 9.332), (0.5848, -1.112, 8.978), (0.5848, -1.617, 8.978), (0.04491, -2.699, 9.438), (0.04491, -2.195, 9.438), (0.04491, -2.195, 8.776), (0.04491, -2.699, 8.776), (0.2845, -0.3534, 5.178), (0.2845, 0.151, 5.178), (0.2845, 0.151, 6.34), (0.2845, -0.3534, 6.34), (0.1262, -0.3475, 4.237), (0.1262, 0.1569, 4.237), (0.1262, 0.1569, 5.4), (0.1262, -0.3475, 5.4), (0.363, -0.3202, 1.656), (0.363, 0.1842, 1.656), (0.363, 0.1842, 2.819), (0.363, -0.3202, 2.819), (0.7393, -0.362, 6.971), (0.7393, 0.1424, 6.971), (0.7393, 0.1424, 8.134), (0.7393, -0.362, 8.134), (0.1069, -0.1734, -0.3945), (0.1069, 0.3311, -0.3945), (0.1069, 0.3311, 0.7682), (0.1069, -0.1734, 0.7682)], [], [(4, 5, 0, 1), (9, 8, 11, 10), (3, 2, 7, 6), (14, 15, 12, 13), (18, 19, 16, 17), (22, 23, 20, 21), (26, 27, 24, 25), (30, 31, 28, 29)])
_uv = me_cube_003.uv_layers.new(name='UVMap')
_uv.uv.foreach_set('vector', [0.375, 0.75, 0.625, 0.75, 0.625, 0.75, 0.375, 0.75, 0.375, 0.75, 0.625, 0.75, 0.625, 0.75, 0.375, 0.75, 0.375, 0.75, 0.625, 0.75, 0.625, 0.75, 0.375, 0.75, 0.375, 0.75, 0.625, 0.75, 0.625, 0.75, 0.375, 0.75, 0.375, 0.75, 0.625, 0.75, 0.625, 0.75, 0.375, 0.75, 0.375, 0.75, 0.625, 0.75, 0.625, 0.75, 0.375, 0.75, 0.375, 0.75, 0.625, 0.75, 0.625, 0.75, 0.375, 0.75, 0.375, 0.75, 0.625, 0.75, 0.625, 0.75, 0.375, 0.75])
me_cube_003.use_remesh_fix_poles = True
me_cube_003.use_remesh_preserve_attributes = False
me_cube_003.use_mirror_vertex_groups = False
me_cube_003.update()
me_cube_004 = bpy.data.meshes.new('Cube.004')
me_cube_004.from_pydata([(7.1, 1.0, 1.0), (7.091, 1.018, -0.9998), (7.1, -1.0, 1.0), (7.09, -0.9881, -0.9903), (5.1, 1.0, 1.0), (5.109, 1.018, -0.9998), (5.1, -1.0, 1.0), (5.1, -1.0, -1.0), (5.1, -1.0, -1.0), (5.1, -1.0, 1.0), (7.1, -1.0, 1.0), (5.14, -0.9525, -0.9302), (5.123, -0.9693, 0.9724), (7.077, -0.9693, 0.9724), (7.082, 0.9819, 0.9732), (5.118, 0.9819, 0.9732), (5.426, 0.918, -0.9948), (7.298, 1.023, 0.9965), (7.298, 1.023, -1.002), (7.243, -1.002, 1.002), (7.243, -1.002, -1.002), (4.867, 0.9869, -1.013), (4.976, -1.013, -1.013), (4.976, -1.013, 1.013), (4.867, 0.9869, 1.013), (7.077, -0.9693, 0.9724), (5.123, -0.9693, 0.9724), (7.082, 0.9819, 0.9732), (6.71, -0.9692, 0.9748), (5.664, -0.9525, -0.9302), (6.958, -0.9476, -0.9419), (5.654, 0.9819, 0.9732), (6.725, 0.9819, 0.9732), (6.809, 0.911, -0.9978), (5.622, -0.9769, 0.9776), (5.654, 0.9819, 0.9732), (6.725, 0.9819, 0.9732), (7.082, 1.037, 0.9944), (4.889, 1.024, 1.007), (4.896, 1.023, -1.002), (5.118, 1.037, 0.9944), (4.889, 1.024, 0.7468), (5.118, 1.037, 0.7458), (7.298, 1.023, 0.7459), (7.082, 1.037, 0.7443), (4.889, 1.024, 0.4942), (5.118, 1.037, 0.4879), (4.889, 1.024, -0.005965), (5.118, 1.037, -0.00589), (4.889, 1.024, -0.4735), (5.118, 1.037, -0.4753), (4.889, 1.024, -0.5499), (5.118, 1.037, -0.5507), (4.889, 1.024, -0.07549), (5.118, 1.037, -0.07454), (4.889, 1.024, 0.4359), (5.118, 1.037, 0.4304), (4.889, 1.024, 0.7085), (5.118, 1.037, 0.708), (7.303, 1.03, 0.6995), (7.082, 1.037, 0.698), (7.298, 1.023, 0.4857), (7.082, 1.037, 0.4846), (7.298, 1.023, 0.4303), (7.082, 1.037, 0.4293), (7.298, 1.023, -0.00673), (7.082, 1.037, -0.006739), (7.298, 1.023, -0.06997), (7.082, 1.037, -0.06984), (7.298, 1.023, -0.4722), (7.082, 1.037, -0.4712), (7.298, 1.023, -0.5471), (7.082, 1.037, -0.546), (6.891, 1.079, 0.701), (6.891, 1.079, 0.7425), (5.286, 1.085, 0.745), (5.286, 1.085, 0.7078), (4.957, 1.073, 0.7442), (4.957, 1.073, 0.7094), (7.173, 1.061, 0.7442), (7.173, 1.061, 0.702), (4.913, 1.058, 0.4924), (5.128, 1.071, 0.4865), (4.913, 1.058, 0.4377), (5.128, 1.071, 0.4325), (6.973, 1.071, 0.4326), (6.973, 1.071, 0.4845), (7.176, 1.057, 0.4855), (7.176, 1.057, 0.4335), (4.923, 1.056, -0.007806), (5.137, 1.068, -0.007736), (4.923, 1.056, -0.07274), (5.137, 1.068, -0.07185), (6.971, 1.068, -0.06803), (6.971, 1.068, -0.009095), (7.173, 1.055, -0.009087), (7.173, 1.055, -0.06815), (4.967, 1.07, -0.4768), (5.169, 1.081, -0.4753), (4.967, 1.07, -0.5442), (5.169, 1.081, -0.5418), (6.9, 1.081, -0.5365), (6.9, 1.081, -0.4706), (7.091, 1.068, -0.4715), (7.091, 1.068, -0.5376), (6.679, 0.9822, 1.057), (5.654, 0.9819, 0.9732), (5.616, 0.9817, 1.009), (4.963, -1.742, -0.7389), (5.61, -0.9604, 1.072)], [(26, 12), (32, 36), (31, 35), (50, 52), (48, 54), (46, 56), (42, 58), (64, 62), (68, 66), (72, 70), (60, 44), (35, 106)], [(5, 7, 22, 21), (7, 5, 16, 11), (1, 0, 17, 18), (3, 2, 10), (6, 7, 8, 9), (3, 10, 13), (9, 8, 11, 12), (4, 6, 12, 15), (2, 0, 14, 13), (3, 1, 18, 20), (0, 2, 19, 17), (2, 3, 20, 19), (6, 4, 24, 23), (4, 24, 21, 5), (7, 6, 23, 22), (17, 18, 71, 69, 67, 65, 63, 61, 59, 43), (13, 14, 27, 25), (15, 26, 34, 106), (34, 108, 29), (0, 37, 40, 4), (25, 28, 30, 3), (25, 27, 36, 28), (30, 28, 34, 29), (29, 34, 26, 11), (21, 39, 5), (51, 52, 5, 39), (44, 37, 17, 43), (4, 40, 38, 24), (0, 17, 37), (24, 38, 41, 57, 45, 55, 47, 53, 49, 51, 39, 21), (38, 40, 42, 41), (57, 58, 46, 45), (55, 56, 48, 47), (53, 54, 50, 49), (69, 71, 104, 103), (67, 68, 93, 96), (62, 61, 87, 86), (74, 75, 42, 44), (62, 60, 59, 61), (45, 81, 83, 55), (66, 64, 63, 65), (66, 94, 90, 48), (70, 68, 67, 69), (50, 98, 97, 49), (1, 72, 71, 18), (55, 83, 84, 56), (66, 65, 95, 94), (71, 72, 101, 104), (17, 19, 20, 18), (22, 23, 24, 21), (42, 75, 77, 41), (74, 44, 43, 79), (59, 60, 73, 80), (79, 43, 59, 80), (57, 41, 77, 78), (58, 76, 73, 60), (73, 74, 79, 80), (73, 76, 75, 74), (77, 75, 76, 78), (58, 57, 78, 76), (81, 82, 84, 83), (85, 86, 87, 88), (82, 86, 85, 84), (46, 82, 81, 45), (62, 86, 82, 46), (63, 64, 85, 88), (61, 63, 88, 87), (56, 84, 85, 64), (89, 90, 92, 91), (93, 94, 95, 96), (90, 94, 93, 92), (65, 67, 96, 95), (48, 90, 89, 47), (54, 92, 93, 68), (53, 91, 92, 54), (47, 89, 91, 53), (97, 98, 100, 99), (101, 102, 103, 104), (98, 102, 101, 100), (70, 102, 98, 50), (51, 99, 100, 52), (49, 97, 99, 51), (52, 100, 101, 72), (70, 69, 103, 102), (36, 28, 105), (107, 106, 34, 109), (72, 1, 5, 52), (54, 68, 70, 50), (56, 64, 66, 48), (58, 60, 62, 46), (44, 42, 40, 37), (34, 28, 36, 106), (1, 3, 30, 33), (16, 33, 30, 29, 11), (16, 5, 1, 33)])
_uv = me_cube_004.uv_layers.new(name='UVMap')
_uv.uv.foreach_set('vector', [0.375, 0.25, 0.375, 0.0, 0.375, 0.0, 0.375, 0.25, 0.375, 0.0, 0.375, 0.25, 0.375, 0.25, 0.375, 0.0, 0.375, 0.5, 0.625, 0.5, 0.625, 0.5, 0.375, 0.5, 0.375, 0.75, 0.625, 0.75, 0.625, 0.75, 0.625, 0.0, 0.375, 0.0, 0.375, 0.0, 0.625, 0.0, 0.375, 0.75, 0.625, 0.75, 0.625, 0.75, 0.625, 0.0, 0.375, 0.0, 0.375, 0.0, 0.625, 0.0, 0.625, 0.25, 0.625, 0.0, 0.625, 0.0, 0.625, 0.25, 0.625, 0.75, 0.625, 0.5, 0.625, 0.5, 0.625, 0.75, 0.375, 0.75, 0.375, 0.5, 0.375, 0.5, 0.375, 0.75, 0.625, 0.5, 0.625, 0.75, 0.625, 0.75, 0.625, 0.5, 0.625, 0.75, 0.375, 0.75, 0.375, 0.75, 0.625, 0.75, 0.625, 0.0, 0.625, 0.25, 0.625, 0.25, 0.625, 0.0, 0.625, 0.25, 0.625, 0.25, 0.375, 0.25, 0.375, 0.25, 0.375, 0.0, 0.625, 0.0, 0.625, 0.0, 0.375, 0.0, 0.625, 0.5, 0.375, 0.5, 0.4324, 0.5, 0.442, 0.5, 0.4925, 0.5, 0.5006, 0.5, 0.5559, 0.5, 0.5629, 0.5, 0.5889, 0.5, 0.5948, 0.5, 0.625, 0.75, 0.625, 0.5, 0.625, 0.5, 0.625, 0.75, 0.0, 0.0, 0.0, 0.0, 0.0, 0.0, 0.0, 0.0, 0.0, 0.0, 0.0, 0.0, 0.0, 0.0, 0.625, 0.5, 0.625, 0.5, 0.0, 0.0, 0.625, 0.25, 0.0, 0.0, 0.0, 0.0, 0.0, 0.0, 0.0, 0.0, 0.625, 0.75, 0.625, 0.5, 0.6705, 0.5, 0.6705, 0.75, 0.0, 0.0, 0.0, 0.0, 0.0, 0.0, 0.0, 0.0, 0.0, 0.0, 0.0, 0.0, 0.0, 0.0, 0.0, 0.0, 0.375, 0.25, 0.375, 0.25, 0.375, 0.25, 0.0, 0.0, 0.0, 0.0, 0.0, 0.0, 0.0, 0.0, 0.0, 0.0, 0.0, 0.0, 0.0, 0.0, 0.0, 0.0, 0.625, 0.25, 0.625, 0.25, 0.625, 0.25, 0.625, 0.25, 0.625, 0.5, 0.625, 0.5, 0.625, 0.5, 0.625, 0.25, 0.625, 0.25, 0.5951, 0.25, 0.5903, 0.25, 0.5621, 0.25, 0.5548, 0.25, 0.4993, 0.25, 0.4905, 0.25, 0.4405, 0.25, 0.4309, 0.25, 0.375, 0.25, 0.375, 0.25, 0.0, 0.0, 0.0, 0.0, 0.0, 0.0, 0.0, 0.0, 0.0, 0.0, 0.0, 0.0, 0.0, 0.0, 0.0, 0.0, 0.0, 0.0, 0.0, 0.0, 0.0, 0.0, 0.0, 0.0, 0.0, 0.0, 0.0, 0.0, 0.0, 0.0, 0.0, 0.0, 0.442, 0.5, 0.4324, 0.5, 0.4324, 0.5, 0.442, 0.5, 0.0, 0.0, 0.0, 0.0, 0.0, 0.0, 0.0, 0.0, 0.0, 0.0, 0.0, 0.0, 0.0, 0.0, 0.0, 0.0, 0.0, 0.0, 0.0, 0.0, 0.0, 0.0, 0.0, 0.0, 0.0, 0.0, 0.0, 0.0, 0.0, 0.0, 0.0, 0.0, 0.5621, 0.25, 0.5621, 0.25, 0.5548, 0.25, 0.5548, 0.25, 0.0, 0.0, 0.0, 0.0, 0.0, 0.0, 0.0, 0.0, 0.0, 0.0, 0.0, 0.0, 0.0, 0.0, 0.0, 0.0, 0.0, 0.0, 0.0, 0.0, 0.0, 0.0, 0.0, 0.0, 0.0, 0.0, 0.0, 0.0, 0.0, 0.0, 0.0, 0.0, 0.0, 0.0, 0.0, 0.0, 0.0, 0.0, 0.0, 0.0, 0.0, 0.0, 0.0, 0.0, 0.0, 0.0, 0.0, 0.0, 0.0, 0.0, 0.0, 0.0, 0.0, 0.0, 0.0, 0.0, 0.0, 0.0, 0.0, 0.0, 0.0, 0.0, 0.0, 0.0, 0.0, 0.0, 0.0, 0.0, 0.0, 0.0, 0.0, 0.0, 0.375, 0.0, 0.625, 0.0, 0.625, 0.25, 0.375, 0.25, 0.0, 0.0, 0.0, 0.0, 0.0, 0.0, 0.5951, 0.25, 0.0, 0.0, 0.0, 0.0, 0.0, 0.0, 0.0, 0.0, 0.0, 0.0, 0.0, 0.0, 0.0, 0.0, 0.0, 0.0, 0.0, 0.0, 0.0, 0.0, 0.0, 0.0, 0.0, 0.0, 0.5903, 0.25, 0.5951, 0.25, 0.0, 0.0, 0.0, 0.0, 0.0, 0.0, 0.0, 0.0, 0.0, 0.0, 0.0, 0.0, 0.0, 0.0, 0.0, 0.0, 0.0, 0.0, 0.0, 0.0, 0.0, 0.0, 0.0, 0.0, 0.0, 0.0, 0.0, 0.0, 0.0, 0.0, 0.0, 0.0, 0.0, 0.0, 0.0, 0.0, 0.0, 0.0, 0.5903, 0.25, 0.0, 0.0, 0.0, 0.0, 0.0, 0.0, 0.0, 0.0, 0.0, 0.0, 0.0, 0.0, 0.0, 0.0, 0.0, 0.0, 0.0, 0.0, 0.0, 0.0, 0.0, 0.0, 0.0, 0.0, 0.0, 0.0, 0.0, 0.0, 0.0, 0.0, 0.0, 0.0, 0.0, 0.0, 0.0, 0.0, 0.0, 0.0, 0.0, 0.0, 0.0, 0.0, 0.0, 0.0, 0.0, 0.0, 0.0, 0.0, 0.0, 0.0, 0.0, 0.0, 0.5629, 0.5, 0.5559, 0.5, 0.5559, 0.5, 0.5629, 0.5, 0.0, 0.0, 0.0, 0.0, 0.0, 0.0, 0.0, 0.0, 0.0, 0.0, 0.0, 0.0, 0.0, 0.0, 0.0, 0.0, 0.0, 0.0, 0.0, 0.0, 0.0, 0.0, 0.0, 0.0, 0.0, 0.0, 0.0, 0.0, 0.0, 0.0, 0.0, 0.0, 0.5006, 0.5, 0.4925, 0.5, 0.4925, 0.5, 0.5006, 0.5, 0.0, 0.0, 0.0, 0.0, 0.0, 0.0, 0.0, 0.0, 0.0, 0.0, 0.0, 0.0, 0.0, 0.0, 0.0, 0.0, 0.0, 0.0, 0.0, 0.0, 0.0, 0.0, 0.0, 0.0, 0.4993, 0.25, 0.4993, 0.25, 0.4905, 0.25, 0.4905, 0.25, 0.0, 0.0, 0.0, 0.0, 0.0, 0.0, 0.0, 0.0, 0.0, 0.0, 0.0, 0.0, 0.0, 0.0, 0.0, 0.0, 0.4405, 0.25, 0.0, 0.0, 0.0, 0.0, 0.4309, 0.25, 0.0, 0.0, 0.0, 0.0, 0.0, 0.0, 0.0, 0.0, 0.0, 0.0, 0.0, 0.0, 0.0, 0.0, 0.0, 0.0, 0.4405, 0.25, 0.4405, 0.25, 0.4309, 0.25, 0.4309, 0.25, 0.0, 0.0, 0.0, 0.0, 0.0, 0.0, 0.0, 0.0, 0.0, 0.0, 0.0, 0.0, 0.0, 0.0, 0.0, 0.0, 0.6705, 0.5, 0.6705, 0.75, 0.6705, 0.5, 0.0, 0.0, 0.0, 0.0, 0.0, 0.0, 0.0, 0.0, 0.0, 0.0, 0.0, 0.0, 0.0, 0.0, 0.0, 0.0, 0.0, 0.0, 0.0, 0.0, 0.0, 0.0, 0.0, 0.0, 0.0, 0.0, 0.0, 0.0, 0.0, 0.0, 0.0, 0.0, 0.0, 0.0, 0.0, 0.0, 0.0, 0.0, 0.0, 0.0, 0.0, 0.0, 0.0, 0.0, 0.0, 0.0, 0.625, 0.5, 0.0, 0.0, 0.0, 0.0, 0.0, 0.0, 0.0, 0.0, 0.0, 0.0, 0.0, 0.0, 0.0, 0.0, 0.0, 0.0, 0.125, 0.5, 0.3295, 0.5, 0.0, 0.0, 0.0, 0.0, 0.0, 0.0, 0.125, 0.5, 0.0, 0.0, 0.0, 0.0, 0.3295, 0.5])
me_cube_004.materials.append(mat_material)
me_cube_004.use_remesh_preserve_volume = False
me_cube_004.use_remesh_preserve_attributes = False
me_cube_004.use_mirror_vertex_groups = False
me_cube_004.update()
me_plane = bpy.data.meshes.new('Plane')
me_plane.from_pydata([(-1.0, -1.0, 0.0), (1.0, -1.0, 0.0), (-1.0, 1.0, 0.0), (1.0, 1.0, 0.0)], [], [(0, 1, 3, 2)])
_uv = me_plane.uv_layers.new(name='UVMap')
_uv.uv.foreach_set('vector', [0.0, 0.0, 1.0, 0.0, 1.0, 1.0, 0.0, 1.0])
me_plane.use_remesh_fix_poles = True
me_plane.use_remesh_preserve_attributes = False
me_plane.use_mirror_vertex_groups = False
me_plane.update()
me_plane_001 = bpy.data.meshes.new('Plane.001')
me_plane_001.from_pydata([(-1.0, -1.0, 0.0), (1.0, -1.0, 0.0), (-1.0, 1.0, 0.0), (1.0, 1.0, 0.0)], [], [(0, 1, 3, 2)])
_uv = me_plane_001.uv_layers.new(name='UVMap')
_uv.uv.foreach_set('vector', [0.0, 0.0, 1.0, 0.0, 1.0, 1.0, 0.0, 1.0])
me_plane_001.use_remesh_fix_poles = True
me_plane_001.use_remesh_preserve_attributes = False
me_plane_001.use_mirror_vertex_groups = False
me_plane_001.update()

# ---- objects
ob_cube = bpy.data.objects.new('Cube', me_cube)
ob_light = bpy.data.objects.new('Light', light_light)
ob_camera = bpy.data.objects.new('Camera', cam_camera)
ob_area = bpy.data.objects.new('Area', light_area)
ob_point = bpy.data.objects.new('Point', light_point)
ob_point_001 = bpy.data.objects.new('Point.001', light_point_001)
ob_point_002 = bpy.data.objects.new('Point.002', light_point_002)
ob_point_003 = bpy.data.objects.new('Point.003', light_point_003)
ob_cube_001 = bpy.data.objects.new('Cube.001', me_cube_001)
ob_cube_002 = bpy.data.objects.new('Cube.002', me_cube_002)
ob_cube_003 = bpy.data.objects.new('Cube.003', me_cube_003)
ob_cube_004 = bpy.data.objects.new('Cube.004', me_cube_004)
ob_plane = bpy.data.objects.new('Plane', me_plane)
ob_plane_001 = bpy.data.objects.new('Plane.001', me_plane_001)
ob_point_004 = bpy.data.objects.new('Point.004', light_point_004)
ob_sun = bpy.data.objects.new('Sun', light_sun)

# ---- transforms, parenting, visibility, modifiers, constraints
ob_cube.location = (3.336, -3.703, -1.048)
ob_cube.scale = (0.333, -1.147, 1.902)
ob_cube.lock_rotations_4d = False
ob_cube.empty_display_type = 'ARROWS'
ob_cube.lineart.crease_threshold = 0.0
ob_light.location = (4.076, 1.005, 5.904)
ob_light.rotation_euler = (0.6503, 0.05522, 1.866)
ob_light.lock_rotations_4d = False
ob_light.empty_display_type = 'ARROWS'
ob_light.color = (0.0, 0.0, 0.0, 0.0)
ob_light.lineart.crease_threshold = 0.0
ob_camera.location = (8.022, 5.972, 1.855)
ob_camera.rotation_euler = (1.25, -0.0002536, 1.139)
ob_camera.lock_rotations_4d = False
ob_camera.empty_display_type = 'ARROWS'
ob_camera.color = (0.0, 0.0, 0.0, 0.0)
ob_camera.display_type = 'WIRE'
ob_camera.lineart.crease_threshold = 0.0
ob_area.location = (3.643, 10.41, 2.002)
ob_area.lineart.crease_threshold = 0.0
ob_point.location = (-4.827, 4.225, 0.47)
ob_point.lineart.crease_threshold = 0.0
ob_point_001.location = (3.308, -1.096, 0.2323)
ob_point_001.lineart.crease_threshold = 0.0
ob_point_002.location = (1.896, -2.912, 0.4939)
ob_point_002.lineart.crease_threshold = 0.0
ob_point_003.location = (1.868, 11.11, -0.5362)
ob_point_003.lineart.crease_threshold = 0.0
ob_cube_001.location = (0.0, -5.239, 0.0)
ob_cube_001.scale = (0.333, -1.147, 1.902)
ob_cube_001.lock_rotations_4d = False
ob_cube_001.empty_display_type = 'ARROWS'
ob_cube_001.lineart.crease_threshold = 0.0
ob_cube_002.location = (-0.05963, 4.811, 0.007983)
ob_cube_002.scale = (0.2639, -0.6997, 1.2)
ob_cube_002.lock_rotations_4d = False
ob_cube_002.empty_display_type = 'ARROWS'
ob_cube_002.lineart.crease_threshold = 0.0
ob_cube_003.location = (1.444, 5.493, -0.4635)
ob_cube_003.scale = (0.4057, 0.424, 0.1833)
ob_cube_003.lineart.crease_threshold = 0.0
_m = ob_cube_003.modifiers.new('s', 'CURVE')
ob_cube_004.location = (-0.4646, 8.982, -0.9938)
ob_cube_004.scale = (0.333, -1.147, 1.902)
ob_cube_004.lock_rotations_4d = False
ob_cube_004.empty_display_type = 'ARROWS'
ob_cube_004.lineart.crease_threshold = 0.0
ob_plane.location = (2.024, -4.231, 0.0741)
ob_plane.rotation_euler = (-2.213, 6285.0, -2.214)
ob_plane.scale = (1.761, 2.025, 0.9999)
ob_plane.lineart.crease_threshold = 0.0
ob_plane_001.location = (5.287, -3.46, -0.8548)
ob_plane_001.rotation_euler = (-1.565, 6285.0, -1.565)
ob_plane_001.scale = (2.206, 1.064, 1.385)
ob_plane_001.lineart.crease_threshold = 0.0
ob_point_004.location = (5.032, -4.474, -0.387)
ob_point_004.lineart.crease_threshold = 0.0
ob_sun.location = (3.576, -7.248, -0.33)
ob_sun.lineart.crease_threshold = 0.0

# ---- collection membership
col_collection.objects.link(ob_cube)
col_collection.objects.link(ob_light)
col_collection.objects.link(ob_camera)
col_collection.objects.link(ob_area)
col_collection.objects.link(ob_point)
col_collection.objects.link(ob_point_001)
col_collection.objects.link(ob_point_002)
col_collection.objects.link(ob_point_003)
col_collection.objects.link(ob_cube_001)
col_collection.objects.link(ob_cube_002)
col_collection.objects.link(ob_cube_003)
col_collection.objects.link(ob_cube_004)
col_collection.objects.link(ob_plane)
col_collection.objects.link(ob_plane_001)
col_collection.objects.link(ob_point_004)
col_collection.objects.link(ob_sun)

# ---- scene / render settings (as saved in the file)
scene.camera = ob_camera
scene.frame_start = 1; scene.frame_end = 250; scene.frame_set(44)
scene.render.engine = 'BLENDER_EEVEE_NEXT'
scene.render.resolution_x = 1090
scene.cycles.use_denoising = False
scene.cycles.samples = 128
scene.cycles.sampling_pattern = 'TABULATED_SOBOL'
scene.cycles.use_adaptive_sampling = False
scene.cycles.use_light_tree = False
scene.view_settings.view_transform = 'Filmic'
bpy.context.view_layer.update()
